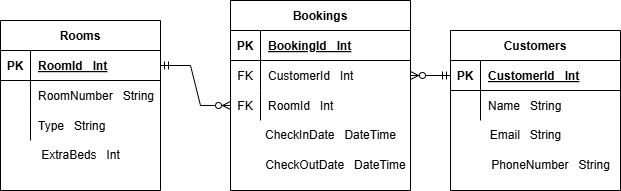

The diagram above was exported from draw.io. Its source (the exported page's mxGraphModel, read from the mxfile embedded in the PNG):
<mxGraphModel dx="1042" dy="527" grid="1" gridSize="10" guides="1" tooltips="1" connect="1" arrows="1" fold="1" page="1" pageScale="1" pageWidth="827" pageHeight="1169" math="0" shadow="0">
  <root>
    <mxCell id="0" />
    <mxCell id="1" parent="0" />
    <mxCell id="gjLZI6pl3RNrjSGflaq8-14" value="Bookings" style="shape=table;startSize=30;container=1;collapsible=1;childLayout=tableLayout;fixedRows=1;rowLines=0;fontStyle=1;align=center;resizeLast=1;strokeWidth=1;perimeterSpacing=0;" parent="1" vertex="1">
      <mxGeometry x="400" y="250" width="180" height="190" as="geometry" />
    </mxCell>
    <mxCell id="gjLZI6pl3RNrjSGflaq8-15" value="" style="shape=partialRectangle;collapsible=0;dropTarget=0;pointerEvents=0;fillColor=none;points=[[0,0.5],[1,0.5]];portConstraint=eastwest;top=0;left=0;right=0;bottom=1;" parent="gjLZI6pl3RNrjSGflaq8-14" vertex="1">
      <mxGeometry y="30" width="180" height="30" as="geometry" />
    </mxCell>
    <mxCell id="gjLZI6pl3RNrjSGflaq8-16" value="PK" style="shape=partialRectangle;overflow=hidden;connectable=0;fillColor=none;top=0;left=0;bottom=0;right=0;fontStyle=1;" parent="gjLZI6pl3RNrjSGflaq8-15" vertex="1">
      <mxGeometry width="30" height="30" as="geometry">
        <mxRectangle width="30" height="30" as="alternateBounds" />
      </mxGeometry>
    </mxCell>
    <mxCell id="gjLZI6pl3RNrjSGflaq8-17" value="BookingId   Int" style="shape=partialRectangle;overflow=hidden;connectable=0;fillColor=none;top=0;left=0;bottom=0;right=0;align=left;spacingLeft=6;fontStyle=5;" parent="gjLZI6pl3RNrjSGflaq8-15" vertex="1">
      <mxGeometry x="30" width="150" height="30" as="geometry">
        <mxRectangle width="150" height="30" as="alternateBounds" />
      </mxGeometry>
    </mxCell>
    <mxCell id="gjLZI6pl3RNrjSGflaq8-18" value="" style="shape=partialRectangle;collapsible=0;dropTarget=0;pointerEvents=0;fillColor=none;points=[[0,0.5],[1,0.5]];portConstraint=eastwest;top=0;left=0;right=0;bottom=0;" parent="gjLZI6pl3RNrjSGflaq8-14" vertex="1">
      <mxGeometry y="60" width="180" height="30" as="geometry" />
    </mxCell>
    <mxCell id="gjLZI6pl3RNrjSGflaq8-19" value="FK" style="shape=partialRectangle;overflow=hidden;connectable=0;fillColor=none;top=0;left=0;bottom=0;right=0;" parent="gjLZI6pl3RNrjSGflaq8-18" vertex="1">
      <mxGeometry width="30" height="30" as="geometry">
        <mxRectangle width="30" height="30" as="alternateBounds" />
      </mxGeometry>
    </mxCell>
    <mxCell id="gjLZI6pl3RNrjSGflaq8-20" value="CustomerId   Int" style="shape=partialRectangle;overflow=hidden;connectable=0;fillColor=none;top=0;left=0;bottom=0;right=0;align=left;spacingLeft=6;" parent="gjLZI6pl3RNrjSGflaq8-18" vertex="1">
      <mxGeometry x="30" width="150" height="30" as="geometry">
        <mxRectangle width="150" height="30" as="alternateBounds" />
      </mxGeometry>
    </mxCell>
    <mxCell id="gjLZI6pl3RNrjSGflaq8-21" value="" style="shape=partialRectangle;collapsible=0;dropTarget=0;pointerEvents=0;fillColor=none;points=[[0,0.5],[1,0.5]];portConstraint=eastwest;top=0;left=0;right=0;bottom=0;" parent="gjLZI6pl3RNrjSGflaq8-14" vertex="1">
      <mxGeometry y="90" width="180" height="30" as="geometry" />
    </mxCell>
    <mxCell id="gjLZI6pl3RNrjSGflaq8-22" value="FK" style="shape=partialRectangle;overflow=hidden;connectable=0;fillColor=none;top=0;left=0;bottom=0;right=0;" parent="gjLZI6pl3RNrjSGflaq8-21" vertex="1">
      <mxGeometry width="30" height="30" as="geometry">
        <mxRectangle width="30" height="30" as="alternateBounds" />
      </mxGeometry>
    </mxCell>
    <mxCell id="gjLZI6pl3RNrjSGflaq8-23" value="RoomId   Int" style="shape=partialRectangle;overflow=hidden;connectable=0;fillColor=none;top=0;left=0;bottom=0;right=0;align=left;spacingLeft=6;" parent="gjLZI6pl3RNrjSGflaq8-21" vertex="1">
      <mxGeometry x="30" width="150" height="30" as="geometry">
        <mxRectangle width="150" height="30" as="alternateBounds" />
      </mxGeometry>
    </mxCell>
    <mxCell id="gjLZI6pl3RNrjSGflaq8-24" value="Rooms" style="shape=table;startSize=30;container=1;collapsible=1;childLayout=tableLayout;fixedRows=1;rowLines=0;fontStyle=1;align=center;resizeLast=1;" parent="1" vertex="1">
      <mxGeometry x="170" y="270" width="160" height="170" as="geometry" />
    </mxCell>
    <mxCell id="gjLZI6pl3RNrjSGflaq8-25" value="" style="shape=partialRectangle;collapsible=0;dropTarget=0;pointerEvents=0;fillColor=none;points=[[0,0.5],[1,0.5]];portConstraint=eastwest;top=0;left=0;right=0;bottom=1;" parent="gjLZI6pl3RNrjSGflaq8-24" vertex="1">
      <mxGeometry y="30" width="160" height="30" as="geometry" />
    </mxCell>
    <mxCell id="gjLZI6pl3RNrjSGflaq8-26" value="PK" style="shape=partialRectangle;overflow=hidden;connectable=0;fillColor=none;top=0;left=0;bottom=0;right=0;fontStyle=1;" parent="gjLZI6pl3RNrjSGflaq8-25" vertex="1">
      <mxGeometry width="30" height="30" as="geometry">
        <mxRectangle width="30" height="30" as="alternateBounds" />
      </mxGeometry>
    </mxCell>
    <mxCell id="gjLZI6pl3RNrjSGflaq8-27" value="RoomId   Int" style="shape=partialRectangle;overflow=hidden;connectable=0;fillColor=none;top=0;left=0;bottom=0;right=0;align=left;spacingLeft=6;fontStyle=5;" parent="gjLZI6pl3RNrjSGflaq8-25" vertex="1">
      <mxGeometry x="30" width="130" height="30" as="geometry">
        <mxRectangle width="130" height="30" as="alternateBounds" />
      </mxGeometry>
    </mxCell>
    <mxCell id="gjLZI6pl3RNrjSGflaq8-28" value="" style="shape=partialRectangle;collapsible=0;dropTarget=0;pointerEvents=0;fillColor=none;points=[[0,0.5],[1,0.5]];portConstraint=eastwest;top=0;left=0;right=0;bottom=0;" parent="gjLZI6pl3RNrjSGflaq8-24" vertex="1">
      <mxGeometry y="60" width="160" height="30" as="geometry" />
    </mxCell>
    <mxCell id="gjLZI6pl3RNrjSGflaq8-29" value="" style="shape=partialRectangle;overflow=hidden;connectable=0;fillColor=none;top=0;left=0;bottom=0;right=0;" parent="gjLZI6pl3RNrjSGflaq8-28" vertex="1">
      <mxGeometry width="30" height="30" as="geometry">
        <mxRectangle width="30" height="30" as="alternateBounds" />
      </mxGeometry>
    </mxCell>
    <mxCell id="gjLZI6pl3RNrjSGflaq8-30" value="RoomNumber   String" style="shape=partialRectangle;overflow=hidden;connectable=0;fillColor=none;top=0;left=0;bottom=0;right=0;align=left;spacingLeft=6;" parent="gjLZI6pl3RNrjSGflaq8-28" vertex="1">
      <mxGeometry x="30" width="130" height="30" as="geometry">
        <mxRectangle width="130" height="30" as="alternateBounds" />
      </mxGeometry>
    </mxCell>
    <mxCell id="gjLZI6pl3RNrjSGflaq8-31" value="" style="shape=partialRectangle;collapsible=0;dropTarget=0;pointerEvents=0;fillColor=none;points=[[0,0.5],[1,0.5]];portConstraint=eastwest;top=0;left=0;right=0;bottom=0;" parent="gjLZI6pl3RNrjSGflaq8-24" vertex="1">
      <mxGeometry y="90" width="160" height="30" as="geometry" />
    </mxCell>
    <mxCell id="gjLZI6pl3RNrjSGflaq8-32" value="" style="shape=partialRectangle;overflow=hidden;connectable=0;fillColor=none;top=0;left=0;bottom=0;right=0;" parent="gjLZI6pl3RNrjSGflaq8-31" vertex="1">
      <mxGeometry width="30" height="30" as="geometry">
        <mxRectangle width="30" height="30" as="alternateBounds" />
      </mxGeometry>
    </mxCell>
    <mxCell id="gjLZI6pl3RNrjSGflaq8-33" value="Type   String" style="shape=partialRectangle;overflow=hidden;connectable=0;fillColor=none;top=0;left=0;bottom=0;right=0;align=left;spacingLeft=6;" parent="gjLZI6pl3RNrjSGflaq8-31" vertex="1">
      <mxGeometry x="30" width="130" height="30" as="geometry">
        <mxRectangle width="130" height="30" as="alternateBounds" />
      </mxGeometry>
    </mxCell>
    <mxCell id="gjLZI6pl3RNrjSGflaq8-34" value="Customers" style="shape=table;startSize=30;container=1;collapsible=1;childLayout=tableLayout;fixedRows=1;rowLines=0;fontStyle=1;align=center;resizeLast=1;" parent="1" vertex="1">
      <mxGeometry x="620" y="280" width="170" height="160" as="geometry" />
    </mxCell>
    <mxCell id="gjLZI6pl3RNrjSGflaq8-35" value="" style="shape=partialRectangle;collapsible=0;dropTarget=0;pointerEvents=0;fillColor=none;points=[[0,0.5],[1,0.5]];portConstraint=eastwest;top=0;left=0;right=0;bottom=1;" parent="gjLZI6pl3RNrjSGflaq8-34" vertex="1">
      <mxGeometry y="30" width="170" height="30" as="geometry" />
    </mxCell>
    <mxCell id="gjLZI6pl3RNrjSGflaq8-36" value="PK" style="shape=partialRectangle;overflow=hidden;connectable=0;fillColor=none;top=0;left=0;bottom=0;right=0;fontStyle=1;" parent="gjLZI6pl3RNrjSGflaq8-35" vertex="1">
      <mxGeometry width="30" height="30" as="geometry">
        <mxRectangle width="30" height="30" as="alternateBounds" />
      </mxGeometry>
    </mxCell>
    <mxCell id="gjLZI6pl3RNrjSGflaq8-37" value="CustomerId   Int" style="shape=partialRectangle;overflow=hidden;connectable=0;fillColor=none;top=0;left=0;bottom=0;right=0;align=left;spacingLeft=6;fontStyle=5;" parent="gjLZI6pl3RNrjSGflaq8-35" vertex="1">
      <mxGeometry x="30" width="140" height="30" as="geometry">
        <mxRectangle width="140" height="30" as="alternateBounds" />
      </mxGeometry>
    </mxCell>
    <mxCell id="gjLZI6pl3RNrjSGflaq8-38" value="" style="shape=partialRectangle;collapsible=0;dropTarget=0;pointerEvents=0;fillColor=none;points=[[0,0.5],[1,0.5]];portConstraint=eastwest;top=0;left=0;right=0;bottom=0;" parent="gjLZI6pl3RNrjSGflaq8-34" vertex="1">
      <mxGeometry y="60" width="170" height="30" as="geometry" />
    </mxCell>
    <mxCell id="gjLZI6pl3RNrjSGflaq8-39" value="" style="shape=partialRectangle;overflow=hidden;connectable=0;fillColor=none;top=0;left=0;bottom=0;right=0;" parent="gjLZI6pl3RNrjSGflaq8-38" vertex="1">
      <mxGeometry width="30" height="30" as="geometry">
        <mxRectangle width="30" height="30" as="alternateBounds" />
      </mxGeometry>
    </mxCell>
    <mxCell id="gjLZI6pl3RNrjSGflaq8-40" value="Name   String" style="shape=partialRectangle;overflow=hidden;connectable=0;fillColor=none;top=0;left=0;bottom=0;right=0;align=left;spacingLeft=6;" parent="gjLZI6pl3RNrjSGflaq8-38" vertex="1">
      <mxGeometry x="30" width="140" height="30" as="geometry">
        <mxRectangle width="140" height="30" as="alternateBounds" />
      </mxGeometry>
    </mxCell>
    <mxCell id="gjLZI6pl3RNrjSGflaq8-42" value="&lt;div&gt;CheckInDate&amp;nbsp; &amp;nbsp;DateTime&lt;/div&gt;" style="text;html=1;align=center;verticalAlign=middle;resizable=0;points=[];autosize=1;strokeColor=none;fillColor=none;" parent="1" vertex="1">
      <mxGeometry x="425" y="370" width="150" height="30" as="geometry" />
    </mxCell>
    <mxCell id="gjLZI6pl3RNrjSGflaq8-43" value="&lt;div&gt;CheckOutDate&amp;nbsp; &amp;nbsp;DateTime&lt;/div&gt;" style="text;html=1;align=center;verticalAlign=middle;resizable=0;points=[];autosize=1;strokeColor=none;fillColor=none;" parent="1" vertex="1">
      <mxGeometry x="425" y="400" width="160" height="30" as="geometry" />
    </mxCell>
    <mxCell id="gjLZI6pl3RNrjSGflaq8-44" value="ExtraBeds&amp;nbsp; &amp;nbsp;Int" style="text;html=1;align=center;verticalAlign=middle;resizable=0;points=[];autosize=1;strokeColor=none;fillColor=none;" parent="1" vertex="1">
      <mxGeometry x="200" y="390" width="100" height="30" as="geometry" />
    </mxCell>
    <mxCell id="gjLZI6pl3RNrjSGflaq8-45" value="Email&amp;nbsp; &amp;nbsp;String" style="text;html=1;align=center;verticalAlign=middle;resizable=0;points=[];autosize=1;strokeColor=none;fillColor=none;" parent="1" vertex="1">
      <mxGeometry x="650" y="370" width="90" height="30" as="geometry" />
    </mxCell>
    <mxCell id="gjLZI6pl3RNrjSGflaq8-46" value="PhoneNumber&amp;nbsp; &amp;nbsp;String" style="text;html=1;align=center;verticalAlign=middle;resizable=0;points=[];autosize=1;strokeColor=none;fillColor=none;" parent="1" vertex="1">
      <mxGeometry x="650" y="400" width="140" height="30" as="geometry" />
    </mxCell>
    <mxCell id="gjLZI6pl3RNrjSGflaq8-51" value="" style="edgeStyle=entityRelationEdgeStyle;fontSize=12;html=1;endArrow=ERzeroToMany;startArrow=ERmandOne;rounded=0;entryX=1;entryY=0.5;entryDx=0;entryDy=0;exitX=0;exitY=0.5;exitDx=0;exitDy=0;" parent="1" source="gjLZI6pl3RNrjSGflaq8-35" target="gjLZI6pl3RNrjSGflaq8-18" edge="1">
      <mxGeometry width="100" height="100" relative="1" as="geometry">
        <mxPoint x="370" y="430" as="sourcePoint" />
        <mxPoint x="470" y="330" as="targetPoint" />
        <Array as="points">
          <mxPoint x="540" y="320" />
          <mxPoint x="530" y="330" />
          <mxPoint x="540" y="330" />
          <mxPoint x="540" y="325" />
        </Array>
      </mxGeometry>
    </mxCell>
    <mxCell id="gjLZI6pl3RNrjSGflaq8-52" value="" style="edgeStyle=entityRelationEdgeStyle;fontSize=12;html=1;endArrow=ERzeroToMany;startArrow=ERmandOne;rounded=0;exitX=1;exitY=0.5;exitDx=0;exitDy=0;entryX=0;entryY=0.5;entryDx=0;entryDy=0;" parent="1" source="gjLZI6pl3RNrjSGflaq8-25" target="gjLZI6pl3RNrjSGflaq8-21" edge="1">
      <mxGeometry width="100" height="100" relative="1" as="geometry">
        <mxPoint x="290" y="570" as="sourcePoint" />
        <mxPoint x="401" y="270" as="targetPoint" />
        <Array as="points">
          <mxPoint x="310" y="310" />
        </Array>
      </mxGeometry>
    </mxCell>
  </root>
</mxGraphModel>